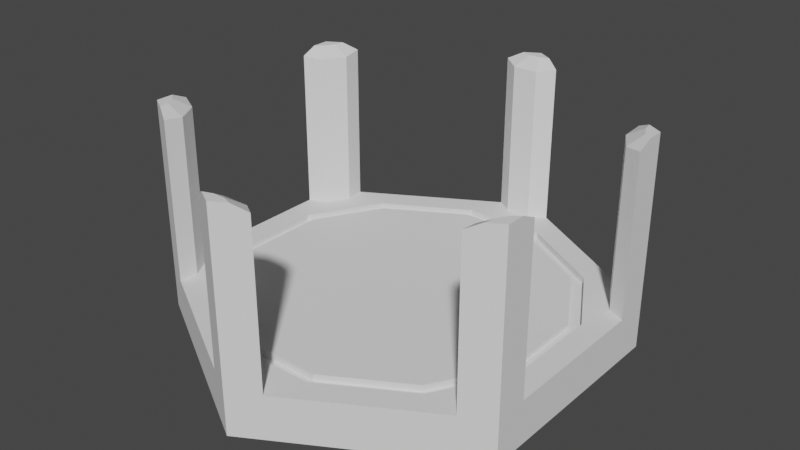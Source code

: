 # Source: stageHexa.blend  (saved by Blender 3.3.6; exported with 4.5.12 LTS)
import bpy
from mathutils import Matrix  # noqa: F401  (used for matrix-valued properties, if any)

bpy.ops.wm.read_factory_settings(use_empty=True)
scene = bpy.context.scene
scene.name = 'Scene'

# ---- collections
col_collection = bpy.data.collections.new('Collection'); scene.collection.children.link(col_collection)

# ---- world
world_world = bpy.data.worlds.new('World'); scene.world = world_world
world_world.use_nodes = True; world_world.node_tree.nodes.clear()
_N = world_world.node_tree.nodes; _L = world_world.node_tree.links
n0 = _N.new('ShaderNodeOutputWorld'); n0.name = 'World Output'; n0.location = (300, 300)
n1 = _N.new('ShaderNodeBackground'); n1.name = 'Background'; n1.location = (10, 300)
n1.inputs[0].default_value = (0.05088, 0.05088, 0.05088, 1.0)
_L.new(n1.outputs[0], n0.inputs[0])
n0.is_active_output = True
world_world.color = (0.05088, 0.05088, 0.05088)
world_world.use_sun_shadow = False
world_world.sun_shadow_jitter_overblur = 0.0

# ---- meshes
me_x = bpy.data.meshes.new('円柱')
me_x.from_pydata([(-4.967e-09, 0.5, -0.1), (-4.967e-09, 0.5, 0.0), (0.433, 0.25, -0.1), (0.433, 0.25, 0.0), (0.433, -0.25, -0.1), (0.433, -0.25, 0.0), (-4.967e-09, -0.5, -0.1), (-4.967e-09, -0.5, 0.0), (-0.433, -0.25, -0.1), (-0.433, -0.25, 0.0), (-0.433, 0.25, -0.1), (-0.433, 0.25, 0.0), (-0.2658, -0.2536, 0.0), (-0.08668, -0.357, 0.0), (-0.1083, -0.4375, -0.1), (-0.3248, -0.3125, -0.1), (0.3248, -0.3125, -0.1), (0.1083, -0.4375, -0.1), (0.08668, -0.357, 0.0), (0.2658, -0.2536, 0.0), (0.433, 0.125, -0.1), (0.433, -0.125, -0.1), (0.3525, -0.1034, 0.0), (0.3525, 0.1034, 0.0), (0.1083, 0.4375, -0.1), (0.3248, 0.3125, -0.1), (0.2658, 0.2536, 0.0), (0.08668, 0.357, 0.0), (-0.3248, 0.3125, -0.1), (-0.1083, 0.4375, -0.1), (-0.08668, 0.357, 0.0), (-0.2658, 0.2536, 0.0), (-0.433, -0.125, -0.1), (-0.433, 0.125, -0.1), (-0.3525, 0.1034, 0.0), (-0.3525, -0.1034, 0.0), (-0.2847, -0.2724, 0.0), (-0.09359, -0.3828, 0.0), (0.09359, -0.3828, 0.0), (0.2847, -0.2724, 0.0), (0.3783, -0.1103, 0.0), (0.3783, 0.1103, 0.0), (0.2847, 0.2724, 0.0), (0.09359, 0.3828, 0.0), (-0.09359, 0.3828, 0.0), (-0.2847, 0.2724, 0.0), (-0.3783, 0.1103, 0.0), (-0.3783, -0.1103, 0.0), (-0.2847, -0.2724, -0.01528), (-0.09359, -0.3828, -0.01528), (0.09359, -0.3828, -0.01528), (0.2847, -0.2724, -0.01528), (0.3783, -0.1103, -0.01528), (0.3783, 0.1103, -0.01528), (0.2847, 0.2724, -0.01528), (0.09359, 0.3828, -0.01528), (-0.09359, 0.3828, -0.01528), (-0.2847, 0.2724, -0.01528), (-0.3783, 0.1103, -0.01528), (-0.3783, -0.1103, -0.01528), (-0.2658, -0.2536, -0.01528), (-0.08668, -0.357, -0.01528), (0.08668, -0.357, -0.01528), (0.2658, -0.2536, -0.01528), (0.3525, -0.1034, -0.01528), (0.3525, 0.1034, -0.01528), (0.2658, 0.2536, -0.01528), (0.08668, 0.357, -0.01528), (-0.08668, 0.357, -0.01528), (-0.2658, 0.2536, -0.01528), (-0.3525, 0.1034, -0.01528), (-0.3525, -0.1034, -0.01528), (0.02913, 0.4375, 0.3603), (0.06495, 0.4625, 0.3667), (0.3934, 0.1935, 0.3603), (0.433, 0.175, 0.3667), (0.3643, -0.244, 0.3603), (0.3681, -0.2875, 0.3667), (-0.02913, -0.4375, 0.3603), (-0.06495, -0.4625, 0.3667), (-0.3934, -0.1935, 0.3603), (-0.433, -0.175, 0.3667), (-0.3643, 0.244, 0.3603), (-0.3681, 0.2875, 0.3667), (-0.3681, -0.2875, 0.3667), (-0.3643, -0.244, 0.3603), (0.06495, -0.4625, 0.3667), (0.02913, -0.4375, 0.3603), (0.433, -0.175, 0.3667), (0.3934, -0.1935, 0.3603), (0.3681, 0.2875, 0.3667), (0.3643, 0.244, 0.3603), (-0.06495, 0.4625, 0.3667), (-0.02913, 0.4375, 0.3603), (-0.433, 0.175, 0.3667), (-0.3934, 0.1935, 0.3603), (-0.3643, -0.244, 0.0), (-0.3681, -0.2875, 0.0), (-0.3248, -0.3125, 7.451e-09), (-0.06495, -0.4625, 0.0), (-0.02913, -0.4375, 0.0), (-0.1083, -0.4375, 7.451e-09), (0.02913, -0.4375, 0.0), (0.06495, -0.4625, 0.0), (0.1083, -0.4375, 7.451e-09), (0.3681, -0.2875, 0.0), (0.3643, -0.244, 0.0), (0.3248, -0.3125, 7.451e-09), (0.3934, -0.1935, 0.0), (0.433, -0.175, 2.711e-20), (0.433, -0.125, 7.451e-09), (0.433, 0.175, 0.0), (0.3934, 0.1935, 0.0), (0.433, 0.125, 7.451e-09), (0.3643, 0.244, 0.0), (0.3681, 0.2875, 0.0), (0.3248, 0.3125, 7.451e-09), (0.06495, 0.4625, 0.0), (0.02913, 0.4375, 0.0), (0.1083, 0.4375, 7.451e-09), (-0.02913, 0.4375, 0.0), (-0.06495, 0.4625, 0.0), (-0.1083, 0.4375, 7.451e-09), (-0.3681, 0.2875, 0.0), (-0.3643, 0.244, 0.0), (-0.3248, 0.3125, 7.451e-09), (-0.3934, 0.1935, 0.0), (-0.433, 0.175, 0.0), (-0.433, 0.125, 7.451e-09), (-0.433, -0.175, 0.0), (-0.3934, -0.1935, 0.0), (-0.433, -0.125, 7.451e-09), (-0.433, -0.25, 0.3824), (-0.433, -0.2104, 0.3824), (-4.967e-09, -0.5, 0.3824), (0.03433, -0.4802, 0.3824), (0.433, 0.25, 0.3824), (0.433, 0.2104, 0.3824), (0.3987, 0.2698, 0.3824), (-0.3987, 0.2698, 0.3824), (-0.4026, 0.2473, 0.3824), (-0.3987, -0.2698, 0.3824), (0.433, -0.25, 0.3824), (0.433, -0.2104, 0.3824), (-0.03434, -0.4802, 0.3824), (-0.433, 0.25, 0.3824), (0.4026, 0.2473, 0.3824), (-0.4155, -0.225, 0.3824), (-0.433, 0.2104, 0.3824), (-0.0129, -0.4723, 0.3824), (0.4026, -0.2473, 0.3824), (0.3987, -0.2698, 0.3824), (-4.967e-09, 0.5, 0.3824), (-0.03433, 0.4802, 0.3824), (-0.0129, 0.4723, 0.3824), (0.03433, 0.4802, 0.3824), (-0.4026, -0.2473, 0.3824), (-0.4155, 0.225, 0.3824), (0.0129, 0.4723, 0.3824), (0.4155, 0.225, 0.3824), (0.4155, -0.225, 0.3824), (0.0129, -0.4723, 0.3824)], [], [(43, 42, 116, 119), (41, 40, 110, 113), (39, 38, 104, 107), (37, 36, 98, 101), (81, 129, 9, 132, 133), (47, 46, 128, 131), (45, 44, 122, 125), (32, 15, 8), (98, 36, 47, 131, 130, 96), (38, 37, 101, 100, 102, 104), (40, 39, 107, 106, 108, 110), (16, 105, 107), (116, 42, 41, 113, 112, 114), (20, 111, 113), (122, 44, 43, 119, 118, 120), (24, 117, 119), (128, 46, 45, 125, 124, 126), (28, 123, 125), (32, 129, 131), (134, 7, 103, 86, 135), (14, 17, 6), (137, 75, 111, 3, 136), (16, 21, 4), (20, 25, 2), (3, 115, 90, 138, 136), (82, 83, 139, 140), (28, 33, 10), (132, 9, 97, 84, 141), (0, 24, 29), (35, 12, 13, 18, 19, 22, 23, 26, 27, 30, 31, 34), (21, 16, 17, 14, 15, 32, 33, 28, 29, 24, 25, 20), (96, 130, 80, 85), (102, 100, 78, 87), (108, 106, 76, 89), (120, 118, 72, 93), (114, 112, 74, 91), (126, 124, 82, 95), (142, 5, 109, 88, 143), (144, 79, 99, 7, 134), (83, 123, 11, 145, 139), (90, 91, 146, 138), (15, 98, 97), (147, 80, 81, 133), (11, 127, 94, 148, 145), (149, 78, 79, 144), (151, 150, 76, 77), (151, 77, 105, 5, 142), (1, 121, 92, 153, 152), (153, 92, 93, 154), (14, 101, 98, 15), (16, 107, 104, 17), (20, 113, 110, 21), (24, 119, 116, 25), (28, 125, 122, 29), (32, 131, 128, 33), (14, 99, 101), (17, 104, 103), (21, 110, 109), (25, 116, 115), (29, 122, 121), (33, 128, 127), (34, 31, 69, 70), (46, 47, 59, 58), (27, 26, 66, 67), (30, 27, 67, 68), (44, 45, 57, 56), (23, 22, 64, 65), (45, 46, 58, 57), (26, 23, 65, 66), (42, 43, 55, 54), (19, 18, 62, 63), (43, 44, 56, 55), (22, 19, 63, 64), (61, 60, 48, 49), (63, 62, 50, 51), (65, 64, 52, 53), (67, 66, 54, 55), (69, 68, 56, 57), (71, 70, 58, 59), (60, 71, 59, 48), (62, 61, 49, 50), (64, 63, 51, 52), (66, 65, 53, 54), (68, 67, 55, 56), (70, 69, 57, 58), (31, 30, 68, 69), (47, 36, 48, 59), (35, 34, 70, 71), (37, 38, 50, 49), (36, 37, 49, 48), (12, 35, 71, 60), (39, 40, 52, 51), (38, 39, 51, 50), (18, 13, 61, 62), (41, 42, 54, 53), (13, 12, 60, 61), (40, 41, 53, 52), (96, 97, 98), (105, 106, 107), (102, 103, 104), (111, 112, 113), (108, 109, 110), (114, 115, 116), (123, 124, 125), (120, 121, 122), (129, 130, 131), (126, 127, 128), (99, 100, 101), (82, 124, 123, 83), (129, 81, 80, 130), (84, 97, 96, 85), (108, 89, 88, 109), (117, 73, 72, 118), (92, 121, 120, 93), (78, 100, 99, 79), (102, 87, 86, 103), (94, 127, 126, 95), (74, 112, 111, 75), (105, 77, 76, 106), (90, 115, 114, 91), (73, 117, 1, 152, 155), (117, 118, 119), (2, 25, 115, 3), (0, 1, 117, 24), (0, 29, 121, 1), (10, 11, 123, 28), (10, 33, 127, 11), (8, 9, 129, 32), (8, 15, 97, 9), (6, 7, 99, 14), (6, 17, 103, 7), (4, 5, 105, 16), (4, 21, 109, 5), (2, 3, 111, 20), (141, 84, 85, 156), (80, 147, 156, 85), (148, 94, 95, 157), (95, 82, 140, 157), (72, 73, 155, 158), (154, 93, 72, 158), (159, 146, 91, 74), (159, 74, 75, 137), (89, 76, 150, 160), (143, 88, 89, 160), (87, 161, 135, 86), (161, 87, 78, 149), (158, 155, 152, 153, 154), (142, 143, 160, 150, 151), (137, 136, 138, 146, 159), (133, 132, 141, 156, 147), (134, 135, 161, 149, 144), (145, 148, 157, 140, 139)])
_uv = me_x.uv_layers.new(name='UVマップ')
_uv.uv.foreach_set('vector', [0.3037, 0.4266, 0.3761, 0.3848, 0.3775, 0.3877, 0.3055, 0.4293, 0.4297, 0.2918, 0.4297, 0.2082, 0.433, 0.2084, 0.433, 0.2916, 0.3761, 0.1152, 0.3037, 0.07344, 0.3055, 0.07069, 0.3775, 0.1123, 0.1963, 0.07344, 0.1239, 0.1152, 0.1225, 0.1123, 0.1945, 0.07069, 0.3, 1.0, 0.3, 1.0, 0.3333, 1.0, 0.3333, 1.0, 0.3157, 1.0, 0.07026, 0.2082, 0.07026, 0.2918, 0.06696, 0.2916, 0.06696, 0.2084, 0.1239, 0.3848, 0.1963, 0.4266, 0.1945, 0.4293, 0.1225, 0.3877, 0.5422, 0.21, 0.6114, 0.09, 0.5422, 0.13, 0.1225, 0.1123, 0.1239, 0.1152, 0.07026, 0.2082, 0.06696, 0.2084, 0.05815, 0.1823, 0.09544, 0.1177, 0.3037, 0.07344, 0.1963, 0.07344, 0.1945, 0.07069, 0.2127, 0.05, 0.2873, 0.05, 0.3055, 0.07069, 0.4297, 0.2082, 0.3761, 0.1152, 0.3775, 0.1123, 0.4046, 0.1177, 0.4418, 0.1823, 0.433, 0.2084, 0.6111, 0.5, 0.6333, 1.0, 0.6111, 0.75, 0.3775, 0.3877, 0.3761, 0.3848, 0.4297, 0.2918, 0.433, 0.2916, 0.4418, 0.3177, 0.4046, 0.3823, 0.7778, 0.5, 0.8, 1.0, 0.7778, 0.75, 0.1945, 0.4293, 0.1963, 0.4266, 0.3037, 0.4266, 0.3055, 0.4293, 0.2873, 0.45, 0.2127, 0.45, 0.9444, 0.5, 0.9667, 1.0, 0.9444, 0.75, 0.06696, 0.2916, 0.07026, 0.2918, 0.1239, 0.3848, 0.1225, 0.3877, 0.09544, 0.3823, 0.05815, 0.3177, 0.1111, 0.5, 0.1333, 1.0, 0.1111, 0.75, 0.2778, 0.5, 0.3, 1.0, 0.2778, 0.75, 0.5, 1.0, 0.5, 1.0, 0.5333, 1.0, 0.5333, 1.0, 0.5176, 1.0, 0.6807, 0.05, 0.8193, 0.05, 0.75, 0.01, 0.8157, 1.0, 0.8, 1.0, 0.8, 1.0, 0.8333, 1.0, 0.8333, 1.0, 0.8886, 0.09, 0.9578, 0.21, 0.9578, 0.13, 0.9578, 0.29, 0.8886, 0.41, 0.9578, 0.37, 0.8333, 1.0, 0.8667, 1.0, 0.8667, 1.0, 0.851, 1.0, 0.8333, 1.0, 0.09544, 0.3823, 0.08372, 0.394, 0.06413, 0.3827, 0.06575, 0.3754, 0.6114, 0.41, 0.5422, 0.29, 0.5422, 0.37, 0.3333, 1.0, 0.3333, 1.0, 0.3667, 1.0, 0.3667, 1.0, 0.351, 1.0, 0.75, 0.49, 0.8193, 0.45, 0.6807, 0.45, 0.08313, 0.2087, 0.1308, 0.1261, 0.2023, 0.08484, 0.2977, 0.08484, 0.3692, 0.1261, 0.4169, 0.2087, 0.4169, 0.2913, 0.3692, 0.3739, 0.2977, 0.4152, 0.2023, 0.4152, 0.1308, 0.3739, 0.08313, 0.2913, 0.9578, 0.21, 0.8886, 0.09, 0.8193, 0.05, 0.6807, 0.05, 0.6114, 0.09, 0.5422, 0.21, 0.5422, 0.29, 0.6114, 0.41, 0.6807, 0.45, 0.8193, 0.45, 0.8886, 0.41, 0.9578, 0.29, 0.09544, 0.1177, 0.05815, 0.1823, 0.05815, 0.1823, 0.09544, 0.1177, 0.2873, 0.05, 0.2127, 0.05, 0.2127, 0.05, 0.2873, 0.05, 0.4418, 0.1823, 0.4046, 0.1177, 0.4046, 0.1177, 0.4418, 0.1823, 0.2127, 0.45, 0.2873, 0.45, 0.2873, 0.45, 0.2127, 0.45, 0.4046, 0.3823, 0.4418, 0.3177, 0.4418, 0.3177, 0.4046, 0.3823, 0.05815, 0.3177, 0.09544, 0.3823, 0.09544, 0.3823, 0.05815, 0.3177, 0.6667, 1.0, 0.6667, 1.0, 0.7, 1.0, 0.7, 1.0, 0.6843, 1.0, 0.4824, 1.0, 0.4667, 1.0, 0.4667, 1.0, 0.5, 1.0, 0.5, 1.0, 0.1333, 1.0, 0.1333, 1.0, 0.1667, 1.0, 0.1667, 1.0, 0.149, 1.0, 0.4163, 0.394, 0.4046, 0.3823, 0.4343, 0.3754, 0.4359, 0.3827, 0.3889, 0.5, 0.3889, 0.75, 0.3667, 1.0, 0.04924, 0.1532, 0.05815, 0.1823, 0.04215, 0.178, 0.04215, 0.1554, 0.1667, 1.0, 0.2, 1.0, 0.2, 1.0, 0.1843, 1.0, 0.1667, 1.0, 0.2335, 0.02771, 0.2127, 0.05, 0.2084, 0.034, 0.228, 0.02269, 0.4359, 0.1173, 0.4343, 0.1246, 0.4046, 0.1177, 0.4163, 0.106, 0.649, 1.0, 0.6333, 1.0, 0.6333, 1.0, 0.6667, 1.0, 0.6667, 1.0, -8.941e-08, 1.0, 0.03333, 1.0, 0.03333, 1.0, 0.01762, 1.0, -8.941e-08, 1.0, 0.228, 0.4773, 0.2084, 0.466, 0.2127, 0.45, 0.2335, 0.4723, 0.4444, 0.5, 0.4444, 0.75, 0.3889, 0.75, 0.3889, 0.5, 0.6111, 0.5, 0.6111, 0.75, 0.5556, 0.75, 0.5556, 0.5, 0.7778, 0.5, 0.7778, 0.75, 0.7222, 0.75, 0.7222, 0.5, 0.9444, 0.5, 0.9444, 0.75, 0.8889, 0.75, 0.8889, 0.5, 0.1111, 0.5, 0.1111, 0.75, 0.05556, 0.75, 0.05556, 0.5, 0.2778, 0.5, 0.2778, 0.75, 0.2222, 0.75, 0.2222, 0.5, 0.4444, 0.5, 0.4667, 1.0, 0.4444, 0.75, 0.5556, 0.5, 0.5556, 0.75, 0.5333, 1.0, 0.7222, 0.5, 0.7222, 0.75, 0.7, 1.0, 0.8889, 0.5, 0.8889, 0.75, 0.8667, 1.0, 0.05556, 0.5, 0.05556, 0.75, 0.03333, 1.0, 0.2222, 0.5, 0.2222, 0.75, 0.2, 1.0, 0.08313, 0.2913, 0.1308, 0.3739, 0.1308, 0.3739, 0.08313, 0.2913, 0.07026, 0.2918, 0.07026, 0.2082, 0.07026, 0.2082, 0.07026, 0.2918, 0.2977, 0.4152, 0.3692, 0.3739, 0.3692, 0.3739, 0.2977, 0.4152, 0.2023, 0.4152, 0.2977, 0.4152, 0.2977, 0.4152, 0.2023, 0.4152, 0.1963, 0.4266, 0.1239, 0.3848, 0.1239, 0.3848, 0.1963, 0.4266, 0.4169, 0.2913, 0.4169, 0.2087, 0.4169, 0.2087, 0.4169, 0.2913, 0.1239, 0.3848, 0.07026, 0.2918, 0.07026, 0.2918, 0.1239, 0.3848, 0.3692, 0.3739, 0.4169, 0.2913, 0.4169, 0.2913, 0.3692, 0.3739, 0.3761, 0.3848, 0.3037, 0.4266, 0.3037, 0.4266, 0.3761, 0.3848, 0.3692, 0.1261, 0.2977, 0.08484, 0.2977, 0.08484, 0.3692, 0.1261, 0.3037, 0.4266, 0.1963, 0.4266, 0.1963, 0.4266, 0.3037, 0.4266, 0.4169, 0.2087, 0.3692, 0.1261, 0.3692, 0.1261, 0.4169, 0.2087, 0.2023, 0.08484, 0.1308, 0.1261, 0.1239, 0.1152, 0.1963, 0.07344, 0.3692, 0.1261, 0.2977, 0.08484, 0.3037, 0.07344, 0.3761, 0.1152, 0.4169, 0.2913, 0.4169, 0.2087, 0.4297, 0.2082, 0.4297, 0.2918, 0.2977, 0.4152, 0.3692, 0.3739, 0.3761, 0.3848, 0.3037, 0.4266, 0.1308, 0.3739, 0.2023, 0.4152, 0.1963, 0.4266, 0.1239, 0.3848, 0.08313, 0.2087, 0.08313, 0.2913, 0.07026, 0.2918, 0.07026, 0.2082, 0.1308, 0.1261, 0.08313, 0.2087, 0.07026, 0.2082, 0.1239, 0.1152, 0.2977, 0.08484, 0.2023, 0.08484, 0.1963, 0.07344, 0.3037, 0.07344, 0.4169, 0.2087, 0.3692, 0.1261, 0.3761, 0.1152, 0.4297, 0.2082, 0.3692, 0.3739, 0.4169, 0.2913, 0.4297, 0.2918, 0.3761, 0.3848, 0.2023, 0.4152, 0.2977, 0.4152, 0.3037, 0.4266, 0.1963, 0.4266, 0.08313, 0.2913, 0.1308, 0.3739, 0.1239, 0.3848, 0.07026, 0.2918, 0.1308, 0.3739, 0.2023, 0.4152, 0.2023, 0.4152, 0.1308, 0.3739, 0.07026, 0.2082, 0.1239, 0.1152, 0.1239, 0.1152, 0.07026, 0.2082, 0.08313, 0.2087, 0.08313, 0.2913, 0.08313, 0.2913, 0.08313, 0.2087, 0.1963, 0.07344, 0.3037, 0.07344, 0.3037, 0.07344, 0.1963, 0.07344, 0.1239, 0.1152, 0.1963, 0.07344, 0.1963, 0.07344, 0.1239, 0.1152, 0.1308, 0.1261, 0.08313, 0.2087, 0.08313, 0.2087, 0.1308, 0.1261, 0.3761, 0.1152, 0.4297, 0.2082, 0.4297, 0.2082, 0.3761, 0.1152, 0.3037, 0.07344, 0.3761, 0.1152, 0.3761, 0.1152, 0.3037, 0.07344, 0.2977, 0.08484, 0.2023, 0.08484, 0.2023, 0.08484, 0.2977, 0.08484, 0.4297, 0.2918, 0.3761, 0.3848, 0.3761, 0.3848, 0.4297, 0.2918, 0.2023, 0.08484, 0.1308, 0.1261, 0.1308, 0.1261, 0.2023, 0.08484, 0.4297, 0.2082, 0.4297, 0.2918, 0.4297, 0.2918, 0.4297, 0.2082, 0.09544, 0.1177, 0.09758, 0.114, 0.1225, 0.1123, 0.3886, 0.09, 0.3857, 0.09577, 0.3886, 0.09, 0.2873, 0.05, 0.2916, 0.05, 0.3055, 0.07069, 0.444, 0.314, 0.4418, 0.3177, 0.4578, 0.29, 0.4418, 0.1823, 0.444, 0.186, 0.433, 0.2084, 0.3857, 0.4042, 0.3886, 0.41, 0.3775, 0.3877, 0.09758, 0.386, 0.09544, 0.3823, 0.1114, 0.41, 0.1843, 0.4446, 0.1807, 0.45, 0.1945, 0.4293, 0.04215, 0.21, 0.04857, 0.2096, 0.04215, 0.21, 0.04857, 0.2904, 0.04215, 0.29, 0.06696, 0.2916, 0.1807, 0.05, 0.1843, 0.05535, 0.1807, 0.05, 0.09544, 0.3823, 0.09544, 0.3823, 0.1114, 0.41, 0.1114, 0.41, 0.04215, 0.21, 0.04215, 0.21, 0.05815, 0.1823, 0.05815, 0.1823, 0.1114, 0.09, 0.1114, 0.09, 0.09544, 0.1177, 0.09544, 0.1177, 0.4418, 0.1823, 0.4418, 0.1823, 0.4578, 0.21, 0.4578, 0.21, 0.3193, 0.45, 0.3193, 0.45, 0.2873, 0.45, 0.2873, 0.45, 0.1807, 0.45, 0.1807, 0.45, 0.2127, 0.45, 0.2127, 0.45, 0.2127, 0.05, 0.2127, 0.05, 0.1807, 0.05, 0.1807, 0.05, 0.2873, 0.05, 0.2873, 0.05, 0.3193, 0.05, 0.3193, 0.05, 0.04215, 0.29, 0.04215, 0.29, 0.05815, 0.3177, 0.05815, 0.3177, 0.4418, 0.3177, 0.4418, 0.3177, 0.4578, 0.29, 0.4578, 0.29, 0.3886, 0.09, 0.3886, 0.09, 0.4046, 0.1177, 0.4046, 0.1177, 0.3886, 0.41, 0.3886, 0.41, 0.4046, 0.3823, 0.4046, 0.3823, 0.9667, 1.0, 0.9667, 1.0, 1.0, 1.0, 1.0, 1.0, 0.9824, 1.0, 0.2916, 0.45, 0.2873, 0.45, 0.3193, 0.45, 0.8333, 0.5, 0.8889, 0.5, 0.8667, 1.0, 0.8333, 1.0, 1.0, 0.5, 1.0, 1.0, 0.9667, 1.0, 0.9444, 0.5, -8.941e-08, 0.5, 0.05556, 0.5, 0.03333, 1.0, -8.941e-08, 1.0, 0.1667, 0.5, 0.1667, 1.0, 0.1333, 1.0, 0.1111, 0.5, 0.1667, 0.5, 0.2222, 0.5, 0.2, 1.0, 0.1667, 1.0, 0.3333, 0.5, 0.3333, 1.0, 0.3, 1.0, 0.2778, 0.5, 0.3333, 0.5, 0.3889, 0.5, 0.3667, 1.0, 0.3333, 1.0, 0.5, 0.5, 0.5, 1.0, 0.4667, 1.0, 0.4444, 0.5, 0.5, 0.5, 0.5556, 0.5, 0.5333, 1.0, 0.5, 1.0, 0.6667, 0.5, 0.6667, 1.0, 0.6333, 1.0, 0.6111, 0.5, 0.6667, 0.5, 0.7222, 0.5, 0.7, 1.0, 0.6667, 1.0, 0.8333, 0.5, 0.8333, 1.0, 0.8, 1.0, 0.7778, 0.5, 0.06413, 0.1173, 0.08372, 0.106, 0.09544, 0.1177, 0.06575, 0.1246, 0.05815, 0.1823, 0.04924, 0.1532, 0.06575, 0.1246, 0.09544, 0.1177, 0.04215, 0.3446, 0.04215, 0.322, 0.05815, 0.3177, 0.04924, 0.3468, 0.05815, 0.3177, 0.09544, 0.3823, 0.06575, 0.3754, 0.04924, 0.3468, 0.2873, 0.45, 0.2916, 0.466, 0.272, 0.4773, 0.2665, 0.4723, 0.2335, 0.4723, 0.2127, 0.45, 0.2873, 0.45, 0.2665, 0.4723, 0.4508, 0.3468, 0.4343, 0.3754, 0.4046, 0.3823, 0.4418, 0.3177, 0.4508, 0.3468, 0.4418, 0.3177, 0.4578, 0.322, 0.4578, 0.3446, 0.4418, 0.1823, 0.4046, 0.1177, 0.4343, 0.1246, 0.4508, 0.1532, 0.4578, 0.1554, 0.4578, 0.178, 0.4418, 0.1823, 0.4508, 0.1532, 0.2873, 0.05, 0.2665, 0.02771, 0.272, 0.02269, 0.2916, 0.034, 0.2665, 0.02771, 0.2873, 0.05, 0.2127, 0.05, 0.2335, 0.02771, 0.2516, 0.566, 0.2543, 0.565, 0.25, 0.5625, 0.2457, 0.565, 0.2484, 0.566, 0.3041, 0.6562, 0.3041, 0.6513, 0.3019, 0.6531, 0.3003, 0.6559, 0.2998, 0.6587, 0.3041, 0.5987, 0.3041, 0.5938, 0.2998, 0.5913, 0.3003, 0.5941, 0.3019, 0.5969, 0.1959, 0.6513, 0.1959, 0.6562, 0.2002, 0.6587, 0.1997, 0.6559, 0.1981, 0.6531, 0.25, 0.6875, 0.2543, 0.685, 0.2516, 0.684, 0.2484, 0.684, 0.2457, 0.685, 0.1959, 0.5938, 0.1959, 0.5987, 0.1981, 0.5969, 0.1997, 0.5941, 0.2002, 0.5913])
me_x.update()

# ---- objects
ob_x = bpy.data.objects.new('円柱', me_x)

# ---- transforms, parenting, visibility, modifiers, constraints
ob_x.location = (0.0, 0.0, 0.0)

# ---- collection membership
col_collection.objects.link(ob_x)

# ---- scene / render settings (as saved in the file)
scene.frame_start = 1; scene.frame_end = 250; scene.frame_set(1)
scene.render.engine = 'BLENDER_EEVEE_NEXT'
scene.cycles.sampling_pattern = 'TABULATED_SOBOL'
scene.cycles.use_light_tree = False
scene.view_settings.view_transform = 'Filmic'
bpy.context.view_layer.update()

# ---- added for rendering (the .blend has no active camera and no usable light): camera, sun
cam_auto = bpy.data.cameras.new('AutoCamera')
cam_auto.lens = 50.0
cam_auto.sensor_width = 36.0
cam_auto.clip_end = 1000.0
ob_auto_camera = bpy.data.objects.new('AutoCamera', cam_auto)
scene.collection.objects.link(ob_auto_camera)
ob_auto_camera.location = (1.3028, -1.56336, 1.18345)
ob_auto_camera.rotation_euler = (1.09748, -7.21219e-08, 0.694738)
scene.camera = ob_auto_camera
light_auto_sun = bpy.data.lights.new('AutoSun', 'SUN')
light_auto_sun.energy = 3.0
light_auto_sun.angle = 0.0523599
ob_auto_sun = bpy.data.objects.new('AutoSun', light_auto_sun)
scene.collection.objects.link(ob_auto_sun)
ob_auto_sun.rotation_euler = (0.872665, 0.174533, 0.523599)
bpy.context.view_layer.update()
